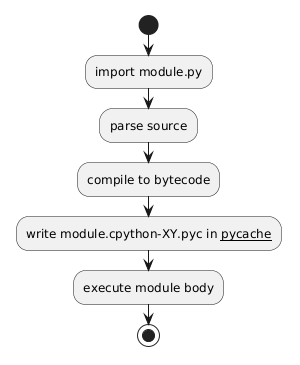

The diagram above was rendered by PlantUML. Its source (embedded in the PNG):
@startuml
skinparam monochrome true
skinparam shadowing false

start
:import module.py;
:parse source;
:compile to bytecode;
:write module.cpython-XY.pyc in __pycache__;
:execute module body;
stop
@enduml